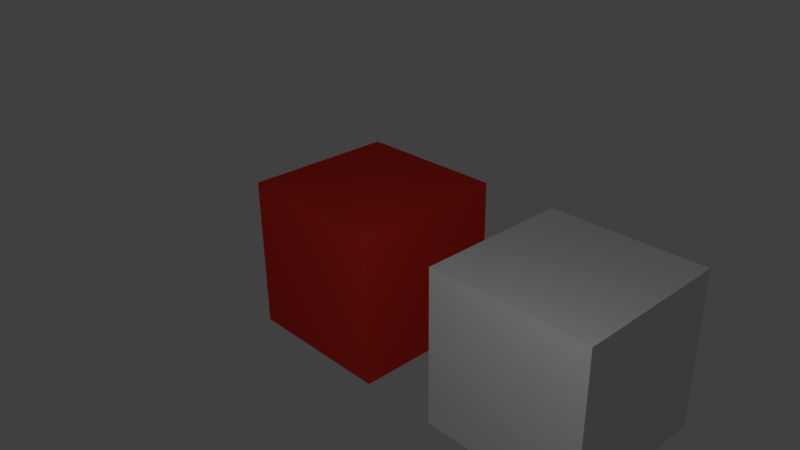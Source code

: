 # Source: doppelkiste.blend  (saved by Blender 2.72.0; exported with 4.5.12 LTS)
import bpy
from mathutils import Matrix  # noqa: F401  (used for matrix-valued properties, if any)

bpy.ops.wm.read_factory_settings(use_empty=True)
scene = bpy.context.scene
scene.name = 'Scene'

# ---- collections
col_collection_1 = bpy.data.collections.new('Collection 1'); scene.collection.children.link(col_collection_1)

# ---- materials (node trees are filled in below, after node groups)
mat_grundfarbe = bpy.data.materials.new('Grundfarbe')
mat_grundfarbe.alpha_threshold = 0.0
mat_grundfarbe.use_transparent_shadow = False
mat_grundfarbe.diffuse_color = (0.8, 0.03757, 0.02389, 1.0)
mat_grundfarbe.specular_color = (1.0, 0.766, 0.04383)
mat_grundfarbe.roughness = 0.5
mat_grundfarbe.specular_intensity = 0.825

# ---- material node trees

# ---- world
world_world = bpy.data.worlds.new('World'); scene.world = world_world
world_world.color = (0.05088, 0.05088, 0.05088)
world_world.use_sun_shadow = False
world_world.sun_shadow_jitter_overblur = 0.0
world_world.cycles.sampling_method = 'MANUAL'
world_world.cycles.sample_map_resolution = 256

# ---- cameras
cam_camera = bpy.data.cameras.new('Camera')
cam_camera.clip_end = 100.0
cam_camera.lens = 35.0
cam_camera.sensor_width = 32.0
cam_camera.sensor_height = 18.0
cam_camera.ortho_scale = 7.314
cam_camera.dof.focus_distance = 0.0
cam_camera.dof.aperture_fstop = 128.0

# ---- lights
light_lamp = bpy.data.lights.new('Lamp', 'POINT')
light_lamp.transmission_factor = 0.0
light_lamp.cutoff_distance = 30.0
light_lamp.energy = 100.0
light_lamp.shadow_buffer_clip_start = 1.001
light_lamp.shadow_soft_size = 0.1
light_lamp.shadow_maximum_resolution = 0.006
light_lamp.use_absolute_resolution = True
light_lamp.cycles.use_multiple_importance_sampling = False

# ---- meshes
me_cube_001 = bpy.data.meshes.new('Cube.001')
me_cube_001.from_pydata([(1.0, 1.0, -1.0), (1.0, -1.0, -1.0), (-1.0, -1.0, -1.0), (-1.0, 1.0, -1.0), (1.0, 1.0, 1.0), (1.0, -1.0, 1.0), (-1.0, -1.0, 1.0), (-1.0, 1.0, 1.0)], [], [(0, 1, 2, 3), (4, 7, 6, 5), (0, 4, 5, 1), (1, 5, 6, 2), (2, 6, 7, 3), (4, 0, 3, 7)])
me_cube_001.materials.append(None)
me_cube_001.use_remesh_preserve_volume = False
me_cube_001.use_remesh_preserve_attributes = False
me_cube_001.use_mirror_vertex_groups = False
me_cube_001.update()
me_cube = bpy.data.meshes.new('Cube')
me_cube.from_pydata([(1.0, 1.0, -1.0), (1.0, -1.0, -1.0), (-1.0, -1.0, -1.0), (-1.0, 1.0, -1.0), (1.0, 1.0, 1.0), (1.0, -1.0, 1.0), (-1.0, -1.0, 1.0), (-1.0, 1.0, 1.0)], [], [(0, 1, 2, 3), (4, 7, 6, 5), (0, 4, 5, 1), (1, 5, 6, 2), (2, 6, 7, 3), (4, 0, 3, 7)])
_uv = me_cube.uv_layers.new(name='UVMap')
_uv.uv.foreach_set('vector', [1.0, 1.0, 0.0, 1.0, 0.0, 0.0, 1.0, 0.0, 1.0, 1.0, 0.0, 1.0, 0.0, 0.0, 1.0, 0.0, 1.0, 0.0, 1.0, 1.0, 0.0, 1.0, 0.0, 0.0001001, 1.0, 9.998e-05, 1.0, 1.0, 0.0, 1.0, 0.0, 0.0, 0.0, 1.0, 0.0, 0.0, 1.0, 0.0, 1.0, 1.0, 1.0, 0.0, 1.0, 1.0, 0.0, 1.0, 0.0, 0.0001002])
me_cube.materials.append(mat_grundfarbe)
me_cube.use_remesh_preserve_volume = False
me_cube.use_remesh_preserve_attributes = False
me_cube.use_mirror_vertex_groups = False
me_cube.update()

# ---- objects
ob_cube_001 = bpy.data.objects.new('Cube.001', me_cube_001)
ob_cube = bpy.data.objects.new('Cube', me_cube)
ob_lamp = bpy.data.objects.new('Lamp', light_lamp)
ob_camera = bpy.data.objects.new('Camera', cam_camera)

# ---- transforms, parenting, visibility, modifiers, constraints
ob_cube_001.location = (3.0, 0.0, 0.0)
ob_cube_001.lock_rotations_4d = False
ob_cube_001.empty_display_type = 'ARROWS'
ob_cube_001.lineart.crease_threshold = 0.0
ob_cube.location = (0.0, 0.0, 0.0)
ob_cube.lock_rotations_4d = False
ob_cube.empty_display_type = 'ARROWS'
ob_cube.lineart.crease_threshold = 0.0
ob_lamp.location = (4.076, -3.916, 3.575)
ob_lamp.rotation_euler = (0.6503, 0.05522, 1.866)
ob_lamp.lock_rotations_4d = False
ob_lamp.empty_display_type = 'ARROWS'
ob_lamp.color = (0.0, 0.0, 0.0, 0.0)
ob_lamp.lineart.crease_threshold = 0.0
ob_camera.location = (7.481, -6.508, 5.344)
ob_camera.rotation_euler = (1.109, 0.01082, 0.8149)
ob_camera.lock_rotations_4d = False
ob_camera.empty_display_type = 'ARROWS'
ob_camera.color = (0.0, 0.0, 0.0, 0.0)
ob_camera.display_type = 'WIRE'
ob_camera.lineart.crease_threshold = 0.0

# ---- collection membership
col_collection_1.objects.link(ob_cube_001)
col_collection_1.objects.link(ob_cube)
col_collection_1.objects.link(ob_lamp)
col_collection_1.objects.link(ob_camera)

# ---- scene / render settings (as saved in the file)
scene.camera = ob_camera
scene.frame_start = 1; scene.frame_end = 250; scene.frame_set(1)
scene.render.engine = 'BLENDER_EEVEE_NEXT'
scene.render.resolution_percentage = 50
scene.render.dither_intensity = 0.0
scene.cycles.use_denoising = False
scene.cycles.samples = 10
scene.cycles.sampling_pattern = 'TABULATED_SOBOL'
scene.cycles.light_sampling_threshold = 0.0
scene.cycles.use_adaptive_sampling = False
scene.cycles.use_light_tree = False
scene.cycles.blur_glossy = 0.0
scene.cycles.pixel_filter_type = 'GAUSSIAN'
scene.cycles.sample_clamp_indirect = 0.0
scene.view_settings.view_transform = 'Standard'
bpy.context.view_layer.update()
